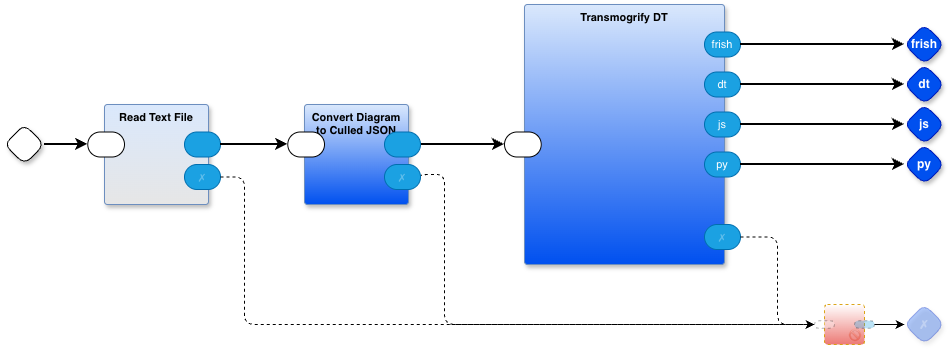

The diagram above was exported from draw.io. Its source (the exported page's mxGraphModel, read from the mxfile embedded in the PNG):
<mxGraphModel dx="1106" dy="753" grid="1" gridSize="10" guides="1" tooltips="1" connect="1" arrows="1" fold="1" page="1" pageScale="1" pageWidth="1100" pageHeight="850" math="0" shadow="0">
  <root>
    <mxCell id="0" />
    <mxCell id="1" parent="0" />
    <mxCell id="XNvKELa7F0wp7Qf5EzMH-1" parent="1" style="rhombus;whiteSpace=wrap;html=1;rounded=1;fontStyle=1;glass=0;sketch=0;fontSize=12;points=[[0,0.5,0,0,0],[0.5,0,0,0,0],[0.5,1,0,0,0],[1,0.5,0,0,0]];shadow=1;fontFamily=Helvetica;fontColor=default;labelBackgroundColor=none;" value="" vertex="1">
      <mxGeometry height="40" width="40" x="20" y="160" as="geometry" />
    </mxCell>
    <mxCell id="XNvKELa7F0wp7Qf5EzMH-16" edge="1" parent="1" source="XNvKELa7F0wp7Qf5EzMH-1" style="edgeStyle=orthogonalEdgeStyle;rounded=1;orthogonalLoop=1;jettySize=auto;html=1;exitX=1;exitY=0.5;exitDx=0;exitDy=0;exitPerimeter=0;entryX=0;entryY=0.5;entryDx=0;entryDy=0;entryPerimeter=0;strokeWidth=2;curved=0;" target="XNvKELa7F0wp7Qf5EzMH-24">
      <mxGeometry relative="1" as="geometry" />
    </mxCell>
    <mxCell id="XNvKELa7F0wp7Qf5EzMH-22" edge="1" parent="1" source="7msMFeo_c4KqTMvwJX8N-4" style="edgeStyle=orthogonalEdgeStyle;shape=connector;curved=0;rounded=1;orthogonalLoop=1;jettySize=auto;html=1;exitX=1;exitY=0.5;exitDx=0;exitDy=0;exitPerimeter=0;dashed=1;strokeColor=default;strokeWidth=1;align=center;verticalAlign=middle;fontFamily=Helvetica;fontSize=11;fontColor=default;labelBackgroundColor=default;endArrow=classic;entryX=0;entryY=0.5;entryDx=0;entryDy=0;entryPerimeter=0;" target="G0lQ8uDa4-WeypZGB0-3-3">
      <mxGeometry relative="1" as="geometry">
        <Array as="points">
          <mxPoint x="436" y="210" />
          <mxPoint x="460" y="210" />
          <mxPoint x="460" y="360" />
        </Array>
        <mxPoint x="426" y="212.5" as="sourcePoint" />
        <mxPoint x="840" y="360" as="targetPoint" />
      </mxGeometry>
    </mxCell>
    <mxCell id="XNvKELa7F0wp7Qf5EzMH-23" parent="1" style="rounded=1;whiteSpace=wrap;html=1;container=1;recursiveResize=0;verticalAlign=top;arcSize=6;fontStyle=1;autosize=0;points=[];absoluteArcSize=1;shadow=1;strokeColor=#6c8ebf;fillColor=#dae8fc;fontFamily=Helvetica;fontSize=11;gradientColor=#E6E6E6;fontColor=default;labelBackgroundColor=none;" value="Read Text File" vertex="1">
      <mxGeometry height="100" width="104" x="120" y="140" as="geometry">
        <mxRectangle height="26" width="99" x="-98" y="-1230" as="alternateBounds" />
      </mxGeometry>
    </mxCell>
    <mxCell id="XNvKELa7F0wp7Qf5EzMH-24" parent="XNvKELa7F0wp7Qf5EzMH-23" style="rounded=1;whiteSpace=wrap;html=1;sketch=0;points=[[0,0.5,0,0,0],[1,0.5,0,0,0]];arcSize=50;fontFamily=Helvetica;fontSize=11;fontColor=default;labelBackgroundColor=none;" value="" vertex="1">
      <mxGeometry height="25" width="36.75" x="-16.75" y="27.5" as="geometry" />
    </mxCell>
    <mxCell id="XNvKELa7F0wp7Qf5EzMH-25" parent="XNvKELa7F0wp7Qf5EzMH-23" style="rounded=1;whiteSpace=wrap;html=1;sketch=0;points=[[0,0.5,0,0,0],[1,0.5,0,0,0]];fillColor=#1ba1e2;fontColor=#ffffff;strokeColor=#006EAF;arcSize=50;fontFamily=Helvetica;fontSize=11;labelBackgroundColor=none;" value="" vertex="1">
      <mxGeometry height="25" width="36" x="80" y="27.5" as="geometry" />
    </mxCell>
    <mxCell id="XNvKELa7F0wp7Qf5EzMH-26" parent="XNvKELa7F0wp7Qf5EzMH-23" style="rounded=1;whiteSpace=wrap;html=1;sketch=0;points=[[0,0.5,0,0,0],[1,0.5,0,0,0]];fillColor=#1ba1e2;fontColor=#ffffff;strokeColor=#006EAF;arcSize=50;fontFamily=Helvetica;fontSize=11;textOpacity=30;labelBackgroundColor=none;" value="✗" vertex="1">
      <mxGeometry height="25" width="36" x="80" y="60" as="geometry" />
    </mxCell>
    <mxCell id="XNvKELa7F0wp7Qf5EzMH-27" edge="1" parent="1" source="XNvKELa7F0wp7Qf5EzMH-25" style="edgeStyle=orthogonalEdgeStyle;shape=connector;curved=0;rounded=1;orthogonalLoop=1;jettySize=auto;html=1;exitX=1;exitY=0.5;exitDx=0;exitDy=0;exitPerimeter=0;entryX=0;entryY=0.5;entryDx=0;entryDy=0;entryPerimeter=0;strokeColor=default;strokeWidth=2;align=center;verticalAlign=middle;fontFamily=Helvetica;fontSize=11;fontColor=default;labelBackgroundColor=default;endArrow=classic;" target="7msMFeo_c4KqTMvwJX8N-2">
      <mxGeometry relative="1" as="geometry">
        <mxPoint x="293.25" y="180" as="targetPoint" />
      </mxGeometry>
    </mxCell>
    <mxCell id="XNvKELa7F0wp7Qf5EzMH-28" edge="1" parent="1" source="XNvKELa7F0wp7Qf5EzMH-26" style="edgeStyle=orthogonalEdgeStyle;shape=connector;curved=0;rounded=1;orthogonalLoop=1;jettySize=auto;html=1;exitX=1;exitY=0.5;exitDx=0;exitDy=0;exitPerimeter=0;entryX=0;entryY=0.5;entryDx=0;entryDy=0;entryPerimeter=0;dashed=1;strokeColor=default;strokeWidth=1;align=center;verticalAlign=middle;fontFamily=Helvetica;fontSize=11;fontColor=default;labelBackgroundColor=default;endArrow=classic;" target="G0lQ8uDa4-WeypZGB0-3-3">
      <mxGeometry relative="1" as="geometry">
        <Array as="points">
          <mxPoint x="260" y="213" />
          <mxPoint x="260" y="360" />
        </Array>
        <mxPoint x="840" y="360" as="targetPoint" />
      </mxGeometry>
    </mxCell>
    <mxCell id="QIuFOuAYkZwy7ZEziAih-12" parent="1" style="rounded=1;whiteSpace=wrap;html=1;container=1;recursiveResize=0;verticalAlign=top;arcSize=6;fontStyle=1;autosize=0;points=[];absoluteArcSize=1;shadow=1;strokeColor=#6c8ebf;fillColor=#dae8fc;fontFamily=Helvetica;fontSize=11;gradientColor=#0050EF;fontColor=default;labelBackgroundColor=none;" value="Transmogrify DT" vertex="1">
      <mxGeometry height="260" width="200" x="540" y="40" as="geometry">
        <mxRectangle height="26" width="99" x="-98" y="-1230" as="alternateBounds" />
      </mxGeometry>
    </mxCell>
    <mxCell id="QIuFOuAYkZwy7ZEziAih-13" parent="QIuFOuAYkZwy7ZEziAih-12" style="rounded=1;whiteSpace=wrap;sketch=0;points=[[0,0.5,0,0,0],[1,0.5,0,0,0]];arcSize=50;fontFamily=Helvetica;fontSize=11;fontColor=default;labelBackgroundColor=none;" value="" vertex="1">
      <mxGeometry height="25" width="36.75" x="-20" y="127.5" as="geometry" />
    </mxCell>
    <mxCell id="QIuFOuAYkZwy7ZEziAih-15" parent="QIuFOuAYkZwy7ZEziAih-12" style="rounded=1;whiteSpace=wrap;sketch=0;points=[[0,0.5,0,0,0],[1,0.5,0,0,0]];fillColor=#1ba1e2;fontColor=#ffffff;strokeColor=#006EAF;arcSize=50;fontFamily=Helvetica;fontSize=11;labelBackgroundColor=none;" value="frish" vertex="1">
      <mxGeometry height="25" width="36" x="180" y="27.5" as="geometry" />
    </mxCell>
    <mxCell id="t3J8rerlHxX0ateXnTLR-1" parent="QIuFOuAYkZwy7ZEziAih-12" style="rounded=1;whiteSpace=wrap;sketch=0;points=[[0,0.5,0,0,0],[1,0.5,0,0,0]];fillColor=#1ba1e2;fontColor=#ffffff;strokeColor=#006EAF;arcSize=50;fontFamily=Helvetica;fontSize=11;labelBackgroundColor=none;" value="dt" vertex="1">
      <mxGeometry height="25" width="36" x="180" y="67.5" as="geometry" />
    </mxCell>
    <mxCell id="QIuFOuAYkZwy7ZEziAih-14" parent="QIuFOuAYkZwy7ZEziAih-12" style="rounded=1;whiteSpace=wrap;sketch=0;points=[[0,0.5,0,0,0],[1,0.5,0,0,0]];fillColor=#1ba1e2;fontColor=#ffffff;strokeColor=#006EAF;arcSize=50;fontFamily=Helvetica;fontSize=11;textOpacity=30;labelBackgroundColor=none;" value="✗" vertex="1">
      <mxGeometry height="25" width="36" x="180" y="220" as="geometry" />
    </mxCell>
    <mxCell id="5F4iZaOsfj_yfC4bKvJp-1" parent="QIuFOuAYkZwy7ZEziAih-12" style="rounded=1;whiteSpace=wrap;sketch=0;points=[[0,0.5,0,0,0],[1,0.5,0,0,0]];fillColor=#1ba1e2;fontColor=#ffffff;strokeColor=#006EAF;arcSize=50;fontFamily=Helvetica;fontSize=11;labelBackgroundColor=none;" value="js" vertex="1">
      <mxGeometry height="25" width="36" x="180" y="107.5" as="geometry" />
    </mxCell>
    <mxCell id="5F4iZaOsfj_yfC4bKvJp-2" parent="QIuFOuAYkZwy7ZEziAih-12" style="rounded=1;whiteSpace=wrap;sketch=0;points=[[0,0.5,0,0,0],[1,0.5,0,0,0]];fillColor=#1ba1e2;fontColor=#ffffff;strokeColor=#006EAF;arcSize=50;fontFamily=Helvetica;fontSize=11;labelBackgroundColor=none;" value="py" vertex="1">
      <mxGeometry height="25" width="36" x="180" y="147.5" as="geometry" />
    </mxCell>
    <mxCell id="QIuFOuAYkZwy7ZEziAih-16" edge="1" parent="1" source="7msMFeo_c4KqTMvwJX8N-3" style="edgeStyle=orthogonalEdgeStyle;shape=connector;curved=0;rounded=1;orthogonalLoop=1;jettySize=auto;html=1;exitX=1;exitY=0.5;exitDx=0;exitDy=0;exitPerimeter=0;entryX=0;entryY=0.5;entryDx=0;entryDy=0;entryPerimeter=0;strokeColor=default;strokeWidth=2;align=center;verticalAlign=middle;fontFamily=Helvetica;fontSize=11;fontColor=default;labelBackgroundColor=default;endArrow=classic;" target="QIuFOuAYkZwy7ZEziAih-13">
      <mxGeometry relative="1" as="geometry">
        <mxPoint x="1246" y="180" as="sourcePoint" />
      </mxGeometry>
    </mxCell>
    <mxCell id="QIuFOuAYkZwy7ZEziAih-17" edge="1" parent="1" source="QIuFOuAYkZwy7ZEziAih-14" style="edgeStyle=orthogonalEdgeStyle;shape=connector;curved=0;rounded=1;orthogonalLoop=1;jettySize=auto;html=1;exitX=1;exitY=0.5;exitDx=0;exitDy=0;exitPerimeter=0;entryX=0;entryY=0.5;entryDx=0;entryDy=0;entryPerimeter=0;strokeColor=default;strokeWidth=1;align=center;verticalAlign=middle;fontFamily=Helvetica;fontSize=11;fontColor=default;labelBackgroundColor=default;endArrow=classic;dashed=1;" target="G0lQ8uDa4-WeypZGB0-3-3">
      <mxGeometry relative="1" as="geometry">
        <mxPoint x="840" y="360" as="targetPoint" />
      </mxGeometry>
    </mxCell>
    <mxCell id="QIuFOuAYkZwy7ZEziAih-18" parent="1" style="rhombus;whiteSpace=wrap;html=1;rounded=1;fontStyle=1;glass=0;sketch=0;fontSize=12;points=[[0,0.5,0,0,0],[0.5,0,0,0,0],[0.5,1,0,0,0],[1,0.5,0,0,0]];shadow=1;fillColor=#0050ef;fontColor=#ffffff;strokeColor=#001DBC;fontFamily=Helvetica;labelBackgroundColor=none;" value="frish" vertex="1">
      <mxGeometry height="40" width="40" x="920" y="60" as="geometry" />
    </mxCell>
    <mxCell id="QIuFOuAYkZwy7ZEziAih-19" edge="1" parent="1" source="QIuFOuAYkZwy7ZEziAih-15" style="edgeStyle=orthogonalEdgeStyle;shape=connector;curved=0;rounded=1;orthogonalLoop=1;jettySize=auto;html=1;exitX=1;exitY=0.5;exitDx=0;exitDy=0;exitPerimeter=0;entryX=0;entryY=0.5;entryDx=0;entryDy=0;entryPerimeter=0;strokeColor=default;strokeWidth=2;align=center;verticalAlign=middle;fontFamily=Helvetica;fontSize=11;fontColor=default;labelBackgroundColor=default;endArrow=classic;" target="QIuFOuAYkZwy7ZEziAih-18">
      <mxGeometry relative="1" as="geometry" />
    </mxCell>
    <mxCell id="t3J8rerlHxX0ateXnTLR-2" parent="1" style="rhombus;whiteSpace=wrap;html=1;rounded=1;fontStyle=1;glass=0;sketch=0;fontSize=12;points=[[0,0.5,0,0,0],[0.5,0,0,0,0],[0.5,1,0,0,0],[1,0.5,0,0,0]];shadow=1;fillColor=#0050ef;fontColor=#ffffff;strokeColor=#001DBC;fontFamily=Helvetica;labelBackgroundColor=none;" value="dt" vertex="1">
      <mxGeometry height="40" width="40" x="920" y="100" as="geometry" />
    </mxCell>
    <mxCell id="t3J8rerlHxX0ateXnTLR-3" edge="1" parent="1" source="t3J8rerlHxX0ateXnTLR-1" style="edgeStyle=orthogonalEdgeStyle;shape=connector;curved=0;rounded=1;orthogonalLoop=1;jettySize=auto;html=1;exitX=1;exitY=0.5;exitDx=0;exitDy=0;exitPerimeter=0;entryX=0;entryY=0.5;entryDx=0;entryDy=0;entryPerimeter=0;strokeColor=default;strokeWidth=2;align=center;verticalAlign=middle;fontFamily=Helvetica;fontSize=11;fontColor=default;labelBackgroundColor=default;endArrow=classic;" target="t3J8rerlHxX0ateXnTLR-2">
      <mxGeometry relative="1" as="geometry">
        <mxPoint x="1690" y="220" as="targetPoint" />
      </mxGeometry>
    </mxCell>
    <mxCell id="7msMFeo_c4KqTMvwJX8N-1" parent="1" style="rounded=1;whiteSpace=wrap;html=1;container=1;recursiveResize=0;verticalAlign=top;arcSize=6;fontStyle=1;autosize=0;points=[];absoluteArcSize=1;shadow=1;strokeColor=#6c8ebf;fillColor=#dae8fc;fontFamily=Helvetica;fontSize=11;gradientColor=#0050EF;fontColor=default;labelBackgroundColor=none;" value="Convert Diagram to Culled JSON" vertex="1">
      <mxGeometry height="100" width="104" x="320" y="140" as="geometry">
        <mxRectangle height="26" width="99" x="-98" y="-1230" as="alternateBounds" />
      </mxGeometry>
    </mxCell>
    <mxCell id="7msMFeo_c4KqTMvwJX8N-2" parent="7msMFeo_c4KqTMvwJX8N-1" style="rounded=1;whiteSpace=wrap;html=1;sketch=0;points=[[0,0.5,0,0,0],[1,0.5,0,0,0]];arcSize=50;fontFamily=Helvetica;fontSize=11;fontColor=default;labelBackgroundColor=none;" value="" vertex="1">
      <mxGeometry height="25" width="36.75" x="-16.75" y="27.5" as="geometry" />
    </mxCell>
    <mxCell id="7msMFeo_c4KqTMvwJX8N-3" parent="7msMFeo_c4KqTMvwJX8N-1" style="rounded=1;whiteSpace=wrap;html=1;sketch=0;points=[[0,0.5,0,0,0],[1,0.5,0,0,0]];fillColor=#1ba1e2;fontColor=#ffffff;strokeColor=#006EAF;arcSize=50;fontFamily=Helvetica;fontSize=11;labelBackgroundColor=none;" value="" vertex="1">
      <mxGeometry height="25" width="36" x="80" y="27.5" as="geometry" />
    </mxCell>
    <mxCell id="7msMFeo_c4KqTMvwJX8N-4" parent="7msMFeo_c4KqTMvwJX8N-1" style="rounded=1;whiteSpace=wrap;html=1;sketch=0;points=[[0,0.5,0,0,0],[1,0.5,0,0,0]];fillColor=#1ba1e2;fontColor=#ffffff;strokeColor=#006EAF;arcSize=50;fontFamily=Helvetica;fontSize=11;textOpacity=30;labelBackgroundColor=none;" value="✗" vertex="1">
      <mxGeometry height="25" width="36" x="80" y="60" as="geometry" />
    </mxCell>
    <mxCell id="5F4iZaOsfj_yfC4bKvJp-3" parent="1" style="rhombus;whiteSpace=wrap;html=1;rounded=1;fontStyle=1;glass=0;sketch=0;fontSize=12;points=[[0,0.5,0,0,0],[0.5,0,0,0,0],[0.5,1,0,0,0],[1,0.5,0,0,0]];shadow=1;fillColor=#0050ef;fontColor=#ffffff;strokeColor=#001DBC;fontFamily=Helvetica;labelBackgroundColor=none;" value="js" vertex="1">
      <mxGeometry height="40" width="40" x="920" y="140" as="geometry" />
    </mxCell>
    <mxCell id="5F4iZaOsfj_yfC4bKvJp-4" edge="1" parent="1" source="5F4iZaOsfj_yfC4bKvJp-1" style="edgeStyle=orthogonalEdgeStyle;shape=connector;curved=0;rounded=1;orthogonalLoop=1;jettySize=auto;html=1;exitX=1;exitY=0.5;exitDx=0;exitDy=0;exitPerimeter=0;entryX=0;entryY=0.5;entryDx=0;entryDy=0;entryPerimeter=0;strokeColor=default;strokeWidth=2;align=center;verticalAlign=middle;fontFamily=Helvetica;fontSize=11;fontColor=default;labelBackgroundColor=default;endArrow=classic;" target="5F4iZaOsfj_yfC4bKvJp-3">
      <mxGeometry relative="1" as="geometry" />
    </mxCell>
    <mxCell id="5F4iZaOsfj_yfC4bKvJp-5" parent="1" style="rhombus;whiteSpace=wrap;html=1;rounded=1;fontStyle=1;glass=0;sketch=0;fontSize=12;points=[[0,0.5,0,0,0],[0.5,0,0,0,0],[0.5,1,0,0,0],[1,0.5,0,0,0]];shadow=1;fillColor=#0050ef;fontColor=#ffffff;strokeColor=#001DBC;fontFamily=Helvetica;labelBackgroundColor=none;" value="py" vertex="1">
      <mxGeometry height="40" width="40" x="920" y="180" as="geometry" />
    </mxCell>
    <mxCell id="5F4iZaOsfj_yfC4bKvJp-6" edge="1" parent="1" source="5F4iZaOsfj_yfC4bKvJp-2" style="edgeStyle=orthogonalEdgeStyle;shape=connector;curved=0;rounded=1;orthogonalLoop=1;jettySize=auto;html=1;exitX=1;exitY=0.5;exitDx=0;exitDy=0;exitPerimeter=0;entryX=0;entryY=0.5;entryDx=0;entryDy=0;entryPerimeter=0;strokeColor=default;strokeWidth=2;align=center;verticalAlign=middle;fontFamily=Helvetica;fontSize=11;fontColor=default;labelBackgroundColor=default;endArrow=classic;" target="5F4iZaOsfj_yfC4bKvJp-5">
      <mxGeometry relative="1" as="geometry">
        <mxPoint x="1840" y="380" as="targetPoint" />
      </mxGeometry>
    </mxCell>
    <mxCell id="G0lQ8uDa4-WeypZGB0-3-1" parent="1" style="rounded=1;whiteSpace=wrap;html=1;sketch=0;container=1;recursiveResize=0;verticalAlign=bottom;arcSize=6;fontStyle=0;autosize=0;points=[];absoluteArcSize=1;shadow=0;strokeColor=#d79b00;fillColor=#FFFFFF;fontFamily=Helvetica;fontSize=11;dashed=1;opacity=90;align=right;textOpacity=30;gradientColor=#EA6B66;fontColor=default;" value="🚫" vertex="1">
      <mxGeometry height="40" width="40" x="840" y="340" as="geometry">
        <mxRectangle height="26" width="99" x="-98" y="-1230" as="alternateBounds" />
      </mxGeometry>
    </mxCell>
    <mxCell id="G0lQ8uDa4-WeypZGB0-3-2" parent="G0lQ8uDa4-WeypZGB0-3-1" style="rounded=1;whiteSpace=wrap;html=1;sketch=0;points=[[0,0.5,0,0,0],[1,0.5,0,0,0]];arcSize=50;fontFamily=Helvetica;fontSize=11;fontColor=default;dashed=1;textOpacity=50;opacity=30;fontStyle=0;fillColor=#1BA1E2;" value="" vertex="1">
      <mxGeometry height="7.5" width="20" x="30" y="16.25" as="geometry" />
    </mxCell>
    <mxCell id="G0lQ8uDa4-WeypZGB0-3-3" parent="G0lQ8uDa4-WeypZGB0-3-1" style="rounded=1;whiteSpace=wrap;html=1;sketch=0;points=[[0,0.5,0,0,0],[1,0.5,0,0,0]];arcSize=50;fontFamily=Helvetica;fontSize=11;fontColor=default;dashed=1;textOpacity=50;opacity=30;fontStyle=0" value="" vertex="1">
      <mxGeometry height="7.5" width="20" x="-10" y="16.25" as="geometry" />
    </mxCell>
    <mxCell id="G0lQ8uDa4-WeypZGB0-3-4" parent="1" style="rhombus;whiteSpace=wrap;html=1;rounded=1;fillColor=#0050ef;fontColor=#ffffff;strokeColor=#001DBC;fontStyle=1;glass=0;sketch=0;fontSize=12;points=[[0,0.5,0,0,0],[0.5,0,0,0,0],[0.5,1,0,0,0],[1,0.5,0,0,0]];shadow=1;opacity=30;textOpacity=30;labelBackgroundColor=none;" value="✗" vertex="1">
      <mxGeometry height="40" width="40" x="920" y="340" as="geometry" />
    </mxCell>
    <mxCell id="G0lQ8uDa4-WeypZGB0-3-5" edge="1" parent="1" source="G0lQ8uDa4-WeypZGB0-3-2" style="edgeStyle=orthogonalEdgeStyle;rounded=0;orthogonalLoop=1;jettySize=auto;html=1;exitX=1;exitY=0.5;exitDx=0;exitDy=0;exitPerimeter=0;entryX=0;entryY=0.5;entryDx=0;entryDy=0;entryPerimeter=0;" target="G0lQ8uDa4-WeypZGB0-3-4">
      <mxGeometry relative="1" as="geometry" />
    </mxCell>
  </root>
</mxGraphModel>